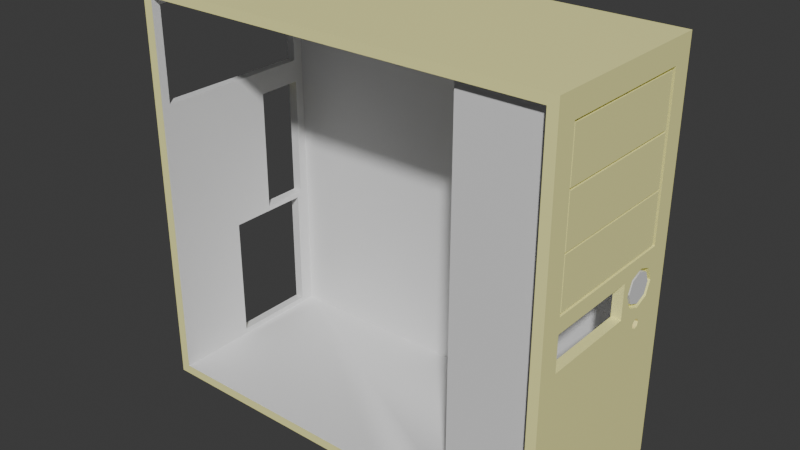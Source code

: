# Source: case02.blend  (saved by Blender 4.3.34; exported with 4.5.12 LTS)
import bpy
from mathutils import Matrix  # noqa: F401  (used for matrix-valued properties, if any)

bpy.ops.wm.read_factory_settings(use_empty=True)
scene = bpy.context.scene
scene.name = 'Scene'

# ---- collections
col_collection = bpy.data.collections.new('Collection'); scene.collection.children.link(col_collection)

# ---- materials (node trees are filled in below, after node groups)
mat_material = bpy.data.materials.new('Material')
mat_material.alpha_threshold = 0.0
mat_material.roughness = 0.5
mat_material.line_color = (0.0, 0.0, 0.0, 1.0)
mat_material_001 = bpy.data.materials.new('Material.001')
mat_material_002 = bpy.data.materials.new('Material.002')
mat_material_003 = bpy.data.materials.new('Material.003')
mat_material_004 = bpy.data.materials.new('Material.004')
mat_material_005 = bpy.data.materials.new('Material.005')

# ---- node groups
ng_smooth_by_angle = bpy.data.node_groups.new('Smooth by Angle', 'GeometryNodeTree')
_s = ng_smooth_by_angle.interface.new_socket(name='Mesh', in_out='OUTPUT', socket_type='NodeSocketGeometry')
_s = ng_smooth_by_angle.interface.new_socket(name='Mesh', in_out='INPUT', socket_type='NodeSocketGeometry')
_s = ng_smooth_by_angle.interface.new_socket(name='Angle', in_out='INPUT', socket_type='NodeSocketFloat')
_s.subtype = 'ANGLE'
_s.default_value = 0.5236
_s.min_value = 0.0
_s.max_value = 3.142
_s.description = 'Maximum face angle for smooth edges'
_s = ng_smooth_by_angle.interface.new_socket(name='Ignore Sharpness', in_out='INPUT', socket_type='NodeSocketBool')
_s.force_non_field = True
ng_smooth_by_angle.description = 'Set the sharpness of mesh edges based on the angle between the neighboring faces'
ng_smooth_by_angle.is_modifier = True
_N = ng_smooth_by_angle.nodes; _L = ng_smooth_by_angle.links
n0 = _N.new('GeometryNodeSetShadeSmooth'); n0.name = 'Set Shade Smooth'; n0.location = (120, -80)
n0.domain = 'EDGE'
n1 = _N.new('GeometryNodeSetShadeSmooth'); n1.name = 'Set Shade Smooth.001'; n1.location = (300, -80)
n2 = _N.new('NodeGroupOutput'); n2.name = 'Group Output'; n2.location = (480, -80)
n3 = _N.new('GeometryNodeInputMeshEdgeAngle'); n3.name = 'Edge Angle'; n3.location = (-440, -240)
n4 = _N.new('NodeGroupInput'); n4.name = 'Group Input'; n4.location = (-80, -80)
n5 = _N.new('GeometryNodeInputEdgeSmooth'); n5.name = 'Is Edge Smooth'; n5.location = (-260, -120)
n6 = _N.new('GeometryNodeInputShadeSmooth'); n6.name = 'Is Shade Smooth'; n6.location = (-440, -397)
n7 = _N.new('FunctionNodeCompare'); n7.name = 'Compare'; n7.location = (-260, -260)
n7.operation = 'LESS_EQUAL'
n7.inputs[6].default_value = (0.0, 0.0, 0.0, 0.0)
n7.inputs[7].default_value = (0.0, 0.0, 0.0, 0.0)
n8 = _N.new('FunctionNodeBooleanMath'); n8.name = 'Boolean Math.001'; n8.location = (-80, -260)
n9 = _N.new('NodeGroupInput'); n9.name = 'Group Input.001'; n9.location = (-440, -329)
n10 = _N.new('NodeGroupInput'); n10.name = 'Group Input.002'; n10.location = (-259, -189)
n11 = _N.new('FunctionNodeBooleanMath'); n11.name = 'Boolean Math'; n11.location = (-80, -149)
n11.operation = 'OR'
n12 = _N.new('FunctionNodeBooleanMath'); n12.name = 'Boolean Math.002'; n12.location = (-260, -380)
n12.operation = 'OR'
n13 = _N.new('NodeGroupInput'); n13.name = 'Group Input.003'; n13.location = (-440, -460)
_L.new(n3.outputs[0], n7.inputs[0])
_L.new(n1.outputs[0], n2.inputs[0])
_L.new(n9.outputs[1], n7.inputs[1])
_L.new(n7.outputs[0], n8.inputs[0])
_L.new(n4.outputs[0], n0.inputs[0])
_L.new(n0.outputs[0], n1.inputs[0])
_L.new(n8.outputs[0], n0.inputs[2])
_L.new(n10.outputs[2], n11.inputs[1])
_L.new(n5.outputs[0], n11.inputs[0])
_L.new(n11.outputs[0], n0.inputs[1])
_L.new(n13.outputs[2], n12.inputs[1])
_L.new(n6.outputs[0], n12.inputs[0])
_L.new(n12.outputs[0], n8.inputs[1])
n2.is_active_output = True

# ---- material node trees
mat_material.use_nodes = True; mat_material.node_tree.nodes.clear()
_N = mat_material.node_tree.nodes; _L = mat_material.node_tree.links
n0 = _N.new('ShaderNodeOutputMaterial'); n0.name = 'Material Output'; n0.location = (300, 300)
n1 = _N.new('ShaderNodeBsdfPrincipled'); n1.name = 'Principled BSDF'; n1.location = (10, 300)
n1.inputs[0].default_value = (1.0, 0.9734, 0.4072, 1.0)
n1.inputs[3].default_value = 1.45
_L.new(n1.outputs[0], n0.inputs[0])
n0.is_active_output = True
mat_material_001.use_nodes = True; mat_material_001.node_tree.nodes.clear()
_N = mat_material_001.node_tree.nodes; _L = mat_material_001.node_tree.links
n0 = _N.new('ShaderNodeBsdfPrincipled'); n0.name = 'Principled BSDF'; n0.location = (10, 300)
n0.inputs[0].default_value = (1.0, 0.0, 0.0007087, 1.0)
n1 = _N.new('ShaderNodeOutputMaterial'); n1.name = 'Material Output'; n1.location = (300, 300)
_L.new(n0.outputs[0], n1.inputs[0])
n1.is_active_output = True
mat_material_002.use_nodes = True; mat_material_002.node_tree.nodes.clear()
_N = mat_material_002.node_tree.nodes; _L = mat_material_002.node_tree.links
n0 = _N.new('ShaderNodeBsdfPrincipled'); n0.name = 'Principled BSDF'; n0.location = (10, 300)
n1 = _N.new('ShaderNodeOutputMaterial'); n1.name = 'Material Output'; n1.location = (300, 300)
_L.new(n0.outputs[0], n1.inputs[0])
n1.is_active_output = True
mat_material_003.use_nodes = True; mat_material_003.node_tree.nodes.clear()
_N = mat_material_003.node_tree.nodes; _L = mat_material_003.node_tree.links
n0 = _N.new('ShaderNodeBsdfPrincipled'); n0.name = 'Principled BSDF'; n0.location = (10, 300)
n0.inputs[0].default_value = (1.0, 0.9734, 0.4072, 1.0)
n1 = _N.new('ShaderNodeOutputMaterial'); n1.name = 'Material Output'; n1.location = (300, 300)
_L.new(n0.outputs[0], n1.inputs[0])
n1.is_active_output = True
mat_material_004.use_nodes = True; mat_material_004.node_tree.nodes.clear()
_N = mat_material_004.node_tree.nodes; _L = mat_material_004.node_tree.links
n0 = _N.new('ShaderNodeBsdfPrincipled'); n0.name = 'Principled BSDF'; n0.location = (10, 300)
n0.inputs[0].default_value = (1.0, 0.9734, 0.4072, 1.0)
n1 = _N.new('ShaderNodeOutputMaterial'); n1.name = 'Material Output'; n1.location = (300, 300)
_L.new(n0.outputs[0], n1.inputs[0])
n1.is_active_output = True
mat_material_005.use_nodes = True; mat_material_005.node_tree.nodes.clear()
_N = mat_material_005.node_tree.nodes; _L = mat_material_005.node_tree.links
n0 = _N.new('ShaderNodeBsdfPrincipled'); n0.name = 'Principled BSDF'; n0.location = (10, 300)
n0.inputs[0].default_value = (1.0, 0.9734, 0.4072, 1.0)
n1 = _N.new('ShaderNodeOutputMaterial'); n1.name = 'Material Output'; n1.location = (300, 300)
_L.new(n0.outputs[0], n1.inputs[0])
n1.is_active_output = True

# ---- world
world_world = bpy.data.worlds.new('World'); scene.world = world_world
world_world.use_nodes = True; world_world.node_tree.nodes.clear()
_N = world_world.node_tree.nodes; _L = world_world.node_tree.links
n0 = _N.new('ShaderNodeOutputWorld'); n0.name = 'World Output'; n0.location = (300, 300)
n1 = _N.new('ShaderNodeBackground'); n1.name = 'Background'; n1.location = (10, 300)
n1.inputs[0].default_value = (0.05088, 0.05088, 0.05088, 1.0)
_L.new(n1.outputs[0], n0.inputs[0])
n0.is_active_output = True
world_world.color = (0.05088, 0.05088, 0.05088)
world_world.sun_shadow_jitter_overblur = 0.0

# ---- meshes
me_cube = bpy.data.meshes.new('Cube')
me_cube.from_pydata([(1.0, 1.0, 1.0), (1.0, 1.0, -1.0), (1.0, -1.0, 1.0), (1.0, -1.0, -1.0), (-1.0, 1.0, 1.0), (-1.0, 1.0, -1.0), (-1.0, -1.0, 1.0), (-1.0, -1.0, -1.0), (-0.9541, -1.0, -0.9541), (-0.9541, -1.0, 0.9541), (0.9541, -1.0, 0.9541), (0.9541, -1.0, -0.9541), (-0.9541, 0.939, -0.9541), (-0.9541, 0.939, 0.9541), (0.9541, 0.939, 0.9541), (0.9541, 0.939, -0.9541), (1.0, 0.7098, 0.01995), (1.0, 0.7098, -0.1129), (1.0, 0.4127, 0.01995), (1.0, 0.4127, -0.1129), (1.0, 0.3539, -0.04647), (1.0, 0.5613, -0.1392), (1.0, 0.5613, 0.04625), (0.9784, 0.7272, -0.04647), (-0.9541, -0.905, 0.45), (-0.9541, -0.905, 0.9149), (-0.9541, 0.8261, 0.45), (-0.9541, 0.8261, 0.9149), (-1.0, 0.831, -1.0), (-1.0, 0.5725, -1.0), (-0.9541, 0.3347, 0.45), (-1.0, -1.0, 0.4495), (-1.0, 1.0, 0.4483), (-1.0, -0.902, 1.0), (-1.0, -0.9044, 0.4494), (-1.0, 0.8336, 1.0), (-1.0, 0.8336, 0.4484), (-1.0, 0.8336, 0.9168), (-1.0, -0.9024, 0.9168), (-1.0, 1.0, 0.9168), (-1.0, 0.3347, 0.4487), (-1.0, 0.8333, 0.3327), (-1.0, 0.3347, 0.3327), (-1.0, 0.8319, -0.2791), (-1.0, 0.3347, -0.2791), (-0.9541, 0.8159, -0.9541), (-0.9541, 0.8191, -0.2819), (-0.9541, 0.8306, -0.2797), (-0.9541, 0.334, 0.335), (-0.9541, 0.8352, 0.3374), (-1.0, -1.0, 0.3347), (-1.0, -1.0, -0.4154), (-1.0, -0.9045, 0.3346), (-1.0, -0.9056, -1.0), (-1.0, -0.1505, -0.3042), (0.2642, -1.0, 1.0), (0.2529, -1.0, 0.9541), (0.2529, 0.939, 0.9541), (0.2529, 0.939, -0.9541), (0.9541, -0.5967, -0.9541), (0.9541, -0.8157, 0.9541), (-0.9541, -0.5967, 0.9541), (-0.9541, -0.545, 0.9149), (-1.0, -0.5411, 1.0), (-1.0, -0.5414, 0.9168), (0.5596, -0.8157, 0.9541), (-1.0, -0.7048, 0.9168), (0.9541, -0.7793, -0.9541), (0.9541, -0.8906, 0.9541), (-0.9541, -0.7793, 0.9541), (-0.9541, -0.708, 0.9149), (-1.0, -0.7045, 1.0), (0.5596, -0.8906, 0.9541), (0.9541, -0.8906, -0.8191), (0.9541, -0.8157, -0.8191), (0.5596, -0.8906, -0.8191), (0.5596, -0.8157, -0.8191), (0.2569, -1.0, -0.9541), (0.5596, -0.8906, -0.7887), (0.5596, -0.8157, -0.7898), (0.9541, -0.8906, -0.9541), (0.5586, -0.8987, -0.9541), (0.9541, -0.8157, -0.9541), (0.5581, -0.8154, -0.9541), (1.0, -1.0, 0.09925), (1.0, -0.4951, 0.1087), (1.0, 1.0, 0.09925), (1.0, 0.5161, 0.1087), (1.0, 1.0, 0.7913), (1.0, -0.7735, 0.8824), (1.0, 0.7783, 0.8824), (1.0, -1.0, 0.7913), (1.0, 0.7783, 0.1087), (1.0, -0.7735, 0.1087), (0.9541, -1.0, 0.01675), (0.9541, 0.939, 0.01542), (0.9541, -1.0, 0.7913), (0.9541, 0.939, 0.7896), (0.9541, -0.7748, 0.1084), (0.9541, -0.7731, 0.8822), (0.9541, 0.8073, 0.1073), (0.9541, 0.8073, 0.8808), (-1.0, 0.5027, -1.0), (-1.0, 0.2448, 0.3329), (-1.0, 0.7874, -0.3041), (-1.0, 0.8311, -0.9299), (-1.0, -0.151, -0.9299), (-1.0, 0.7874, -0.9299), (-0.9541, 0.7833, -0.3075), (-0.9541, -0.8971, -0.4), (-0.9541, -0.08307, -0.9265), (-0.9541, -0.1368, -0.9265), (-0.9541, -0.1368, -0.3075), (-0.9541, 0.7833, -0.9265), (-1.0, -0.9051, -0.3208), (-0.9541, -0.9352, -0.2844), (-0.9541, 0.3295, -0.2812), (-0.9634, 0.3305, -0.2813), (-1.0, -0.9051, -0.413), (1.0, 0.7687, -0.04647), (1.0, 0.8301, -0.515), (1.0, -0.8174, -0.6006), (1.0, 0.6005, -0.2362), (1.0, 0.5263, -0.2028), (1.0, 0.5263, -0.2362), (1.0, 0.6005, -0.2028), (1.0, 0.5634, -0.2436), (1.0, 0.5634, -0.1954), (1.0, 0.51, -0.2195), (1.0, 0.6169, -0.2195), (0.9658, 0.5634, -0.2436), (0.9658, 0.6005, -0.2362), (0.9658, 0.6169, -0.2195), (0.9658, 0.51, -0.2195), (0.9658, 0.5263, -0.2028), (0.9658, 0.5634, -0.1954), (0.9658, 0.6005, -0.2028), (0.9658, 0.5634, -0.2195), (0.9658, 0.5263, -0.2362), (0.9784, 0.7687, -0.04647), (0.9784, 0.7098, -0.1129), (0.9784, 0.3539, -0.04647), (0.9784, 0.4127, -0.1129), (0.9784, 0.5613, 0.04625), (0.9784, 0.4127, 0.01995), (0.9784, 0.5613, -0.1392), (0.9979, 0.7272, -0.04647), (0.9784, 0.7098, 0.01995), (0.9784, 0.6802, -0.09961), (0.9784, 0.3953, -0.04647), (0.9784, 0.4424, -0.09961), (0.9784, 0.5613, 0.02772), (0.9784, 0.4424, 0.006676), (0.9784, 0.5613, -0.1207), (0.9784, 0.6802, 0.006676), (0.9979, 0.6802, -0.09961), (0.9979, 0.3953, -0.04647), (0.9979, 0.4424, -0.09961), (0.9979, 0.5613, 0.02772), (0.9979, 0.4424, 0.006676), (0.9979, 0.5613, -0.1207), (0.9979, 0.5613, -0.04647), (0.9979, 0.6802, 0.006676), (1.0, -0.7735, -0.5876), (1.0, -0.7735, -0.5887), (1.0, -0.7735, -1.0), (1.0, -0.7735, -0.141), (1.0, 0.4483, -0.141), (1.0, 0.2811, 0.03282), (1.0, 0.2811, -0.141), (1.0, 0.2811, 0.1087), (1.0, -0.7735, 0.03282), (0.9541, -0.7975, -0.1748), (0.9541, 0.2805, -0.1411), (0.9541, 0.2805, 0.03286), (0.9541, -0.7737, 0.03286), (0.9541, -0.7737, -0.1411)], [], [(0, 4, 35, 63, 71, 33, 6, 55, 2), (7, 3, 11, 77, 8), (7, 51, 118, 53), (5, 1, 165, 3, 7, 53, 102, 29, 28), (2, 91, 89), (5, 32, 39, 4, 0, 88, 86, 1), (8, 77, 81, 83, 58, 12, 45), (55, 6, 9, 56), (3, 84, 94, 11), (6, 31, 50, 51, 7, 8, 9), (58, 57, 13, 12), (11, 94, 172, 176, 173, 95, 15, 82, 59, 67, 80), (65, 61, 13, 57), (12, 13, 27, 26, 49, 47), (21, 17, 140, 145), (1, 86, 92, 87, 16, 119, 17, 120), (3, 165, 164, 121), (0, 2, 89, 90), (17, 119, 139, 140), (16, 22, 143, 147), (18, 20, 141, 144), (69, 9, 25, 70), (8, 109, 112, 108, 46, 116, 115), (9, 8, 115, 24, 25), (62, 64, 37, 27), (26, 27, 37, 36), (32, 36, 37, 39), (33, 38, 34, 31, 6), (71, 66, 38, 33), (39, 37, 35, 4), (24, 30, 40, 34), (25, 24, 34, 38), (28, 105, 43, 41, 36, 32, 5), (40, 30, 26, 36), (41, 42, 40, 36), (30, 48, 49, 26), (47, 46, 45, 12), (43, 44, 117, 47), (44, 42, 48, 116, 117), (43, 47, 49, 41), (41, 49, 48, 42), (42, 103, 52, 34, 40), (52, 114, 118, 51, 50), (34, 52, 50, 31), (60, 65, 57, 14), (15, 95, 97, 14, 57, 58), (2, 55, 56, 10), (65, 60, 74, 76, 79), (35, 37, 64, 63), (70, 66, 64, 62), (13, 61, 62, 27), (72, 69, 61, 65), (56, 9, 69, 72), (25, 38, 66, 70), (10, 56, 72, 68), (63, 64, 66, 71), (61, 69, 70, 62), (60, 68, 73, 74), (68, 72, 78, 75, 73), (79, 76, 65), (58, 83, 82, 15), (78, 72, 75), (80, 81, 77, 11), (82, 83, 81, 80, 67, 59), (65, 76, 75, 72), (81, 75, 73, 80), (81, 83, 76, 75), (76, 83, 82, 74), (87, 170, 168, 18, 22, 16), (85, 93, 171, 168), (90, 88, 0), (90, 92, 86, 88), (93, 89, 91, 84), (94, 84, 91, 96), (95, 100, 101, 97), (96, 91, 2, 10), (97, 101, 99, 96, 10, 68, 60, 14), (99, 98, 94, 96), (93, 98, 99, 89), (87, 92, 100, 98, 93, 85, 170), (92, 90, 101, 100), (90, 89, 99, 101), (54, 104, 108, 112), (45, 46, 108, 113), (8, 45, 113, 110, 111), (111, 112, 109, 8), (54, 112, 111, 106), (107, 113, 108, 104), (106, 111, 110, 113, 107), (43, 105, 107, 104), (47, 117, 46), (115, 116, 48, 30, 24), (117, 116, 46), (53, 118, 54, 106), (118, 114, 54), (28, 29, 102, 53, 106, 107, 105), (43, 104, 54, 114, 44), (44, 114, 52, 103, 42), (22, 18, 144, 143), (119, 16, 147, 139), (19, 21, 145, 142), (20, 19, 142, 141), (121, 164, 163), (21, 125, 129, 122, 120, 17), (123, 127, 125, 21, 19, 167), (123, 128, 133, 134), (128, 124, 138, 133), (125, 127, 135, 136), (129, 125, 136, 132), (122, 129, 132, 131), (126, 122, 131, 130), (124, 126, 130, 138), (127, 123, 134, 135), (136, 135, 137), (138, 130, 137), (137, 131, 132), (137, 133, 138), (137, 130, 131), (137, 135, 134), (133, 137, 134), (132, 136, 137), (147, 143, 151, 154), (140, 139, 23, 148), (143, 144, 152, 151), (142, 145, 153, 150), (141, 142, 150, 149), (144, 141, 149, 152), (145, 140, 148, 153), (139, 147, 154, 23), (148, 23, 146, 155), (151, 152, 159, 158), (150, 153, 160, 157), (149, 150, 157, 156), (152, 149, 156, 159), (153, 148, 155, 160), (23, 154, 162, 146), (154, 151, 158, 162), (157, 161, 156), (161, 146, 162), (159, 161, 158), (155, 161, 160), (158, 161, 162), (160, 161, 157), (156, 161, 159), (146, 161, 155), (95, 173, 174, 98, 100), (164, 165, 1, 120, 122, 126, 124), (163, 166, 171, 93, 84, 3, 121), (163, 164, 124, 128, 123), (167, 169, 166, 163, 123), (168, 169, 167, 19, 20, 18), (168, 170, 85), (166, 176, 175, 171), (98, 174, 175), (171, 175, 174, 168), (176, 172, 94, 98, 175), (169, 173, 176, 166), (168, 174, 173, 169)])
me_cube.polygons.foreach_set('use_smooth', [True] * 158)
me_cube.polygons.foreach_set('material_index', [0, 0, 0, 0, 0, 0, 2, 0, 0, 0, 2, 2, 2, 2, 0, 0, 0, 0, 0, 0, 0, 2, 2, 2, 2, 2, 0, 0, 0, 0, 2, 2, 0, 2, 2, 2, 2, 2, 2, 2, 0, 2, 0, 0, 2, 2, 0, 2, 0, 2, 2, 2, 2, 2, 2, 0, 2, 2, 2, 2, 2, 2, 2, 2, 2, 2, 2, 2, 0, 0, 0, 0, 0, 0, 2, 0, 2, 2, 0, 0, 0, 0, 2, 2, 2, 2, 0, 2, 2, 2, 2, 2, 2, 2, 2, 2, 2, 2, 0, 0, 0, 0, 0, 0, 0, 0, 0, 0, 0, 0, 0, 0, 0, 1, 1, 1, 1, 1, 1, 1, 1, 0, 0, 0, 0, 0, 0, 0, 0, 2, 2, 2, 2, 2, 2, 2, 2, 2, 2, 2, 2, 2, 2, 2, 2, 2, 0, 0, 0, 0, 0, 0, 0, 2, 0, 2, 0, 0])
_uv = me_cube.uv_layers.new(name='UVMap')
_uv.uv.foreach_set('vector', [0.625, 0.5, 0.875, 0.5, 0.875, 0.5208, 0.875, 0.6926, 0.875, 0.7131, 0.875, 0.7378, 0.875, 0.75, 0.7193, 0.75, 0.625, 0.75, 0.125, 0.75, 0.375, 0.75, 0.375, 0.75, 0.2837, 0.75, 0.125, 0.75, 0.375, 0.0, 0.4481, 0.0, 0.448, 0.001504, 0.375, 0.0114, 0.125, 0.5, 0.375, 0.5, 0.375, 0.7217, 0.375, 0.75, 0.125, 0.75, 0.125, 0.7386, 0.125, 0.5997, 0.125, 0.5888, 0.125, 0.5211, 0.625, 0.75, 0.5989, 0.75, 0.625, 0.75, 0.375, 0.25, 0.556, 0.25, 0.6146, 0.25, 0.625, 0.25, 0.625, 0.5, 0.5989, 0.5, 0.5124, 0.5, 0.375, 0.5, 0.125, 0.75, 0.2837, 0.75, 0.2833, 0.75, 0.283, 0.75, 0.2807, 0.75, 0.125, 0.75, 0.125, 0.75, 0.7193, 0.75, 0.875, 0.75, 0.875, 0.75, 0.7193, 0.75, 0.375, 0.75, 0.5124, 0.75, 0.513, 0.75, 0.375, 0.75, 0.625, 0.0, 0.5562, 0.0, 0.5418, 0.0, 0.4481, 0.0, 0.375, 0.0, 0.375, 0.0, 0.625, 0.0, 0.375, 0.8443, 0.625, 0.8443, 0.625, 1.0, 0.375, 1.0, 0.375, 0.75, 0.513, 0.75, 0.4864, 0.75, 0.4864, 0.75, 0.4828, 0.75, 0.5128, 0.75, 0.375, 0.75, 0.375, 0.75, 0.375, 0.75, 0.375, 0.75, 0.375, 0.75, 0.7193, 0.75, 0.875, 0.75, 0.875, 0.75, 0.7193, 0.75, 0.375, 1.0, 0.625, 1.0, 0.625, 1.0, 0.375, 1.0, 0.375, 1.0, 0.375, 1.0, 0.375, 0.625, 0.375, 0.5, 0.375, 0.5, 0.375, 0.625, 0.375, 0.5, 0.5124, 0.5, 0.5385, 0.5, 0.625, 0.5, 0.625, 0.5, 0.5, 0.5, 0.375, 0.5, 0.375, 0.5, 0.375, 0.75, 0.375, 0.7217, 0.375, 0.7496, 0.375, 0.75, 0.625, 0.5, 0.625, 0.75, 0.625, 0.75, 0.625, 0.5, 0.375, 0.5, 0.5, 0.5, 0.5, 0.5, 0.375, 0.5, 0.625, 0.5, 0.625, 0.625, 0.625, 0.625, 0.625, 0.5, 0.625, 0.75, 0.5, 0.75, 0.5, 0.75, 0.625, 0.75, 0.875, 0.75, 0.875, 0.75, 0.875, 0.75, 0.875, 0.75, 0.125, 0.75, 0.125, 0.75, 0.125, 0.75, 0.125, 0.75, 0.125, 0.75, 0.125, 0.75, 0.125, 0.75, 0.625, 0.0, 0.375, 0.0, 0.375, 0.0, 0.375, 0.0, 0.625, 0.0, 0.823, 0.802, 0.6146, 0.05733, 0.6146, 0.2292, 0.625, 1.0, 0.125, 0.75, 0.625, 1.0, 0.6146, 0.2292, 0.5561, 0.2292, 0.556, 0.25, 0.5561, 0.2292, 0.6146, 0.2292, 0.6146, 0.25, 0.625, 0.01225, 0.6146, 0.0122, 0.5562, 0.01195, 0.5562, 0.0, 0.625, 0.0, 0.625, 0.03694, 0.6146, 0.0369, 0.6146, 0.0122, 0.625, 0.01225, 0.6146, 0.25, 0.6146, 0.2292, 0.625, 0.2292, 0.625, 0.25, 0.125, 0.75, 0.125, 0.75, 0.5561, 0.1612, 0.5562, 0.01195, 0.875, 0.75, 0.125, 0.75, 0.5562, 0.01195, 0.6146, 0.0122, 0.375, 0.2289, 0.383, 0.2289, 0.4417, 0.229, 0.5352, 0.2292, 0.5561, 0.2292, 0.556, 0.25, 0.375, 0.25, 0.5561, 0.1612, 0.125, 0.75, 0.125, 0.75, 0.5561, 0.2292, 0.5352, 0.2292, 0.5352, 0.1612, 0.5561, 0.1612, 0.5561, 0.2292, 0.125, 0.75, 0.125, 0.75, 0.125, 0.75, 0.125, 0.75, 0.125, 0.75, 0.125, 0.75, 0.125, 0.75, 0.125, 0.75, 0.4417, 0.229, 0.4417, 0.1612, 0.1894, 0.6303, 0.125, 0.75, 0.4417, 0.1612, 0.5352, 0.1612, 0.125, 0.75, 0.125, 0.75, 0.1894, 0.6303, 0.4417, 0.229, 0.125, 0.75, 0.375, 1.0, 0.5352, 0.2292, 0.5352, 0.2292, 0.375, 1.0, 0.125, 0.75, 0.5352, 0.1612, 0.5352, 0.1612, 0.5356, 0.1503, 0.5414, 0.01153, 0.5562, 0.01195, 0.5561, 0.1612, 0.5414, 0.01153, 0.4513, 0.01146, 0.448, 0.001504, 0.4481, 0.0, 0.5418, 0.0, 0.5562, 0.01195, 0.5414, 0.01153, 0.5418, 0.0, 0.5562, 0.0, 0.625, 0.75, 0.7193, 0.75, 0.7193, 0.75, 0.625, 0.75, 0.375, 0.75, 0.5128, 0.75, 0.6034, 0.75, 0.625, 0.75, 0.625, 0.8443, 0.375, 0.8443, 0.625, 0.75, 0.7193, 0.75, 0.7193, 0.75, 0.625, 0.75, 0.7193, 0.75, 0.625, 0.75, 0.625, 0.75, 0.7193, 0.75, 0.7193, 0.75, 0.625, 0.2292, 0.6146, 0.2292, 0.6146, 0.05733, 0.625, 0.05737, 0.8466, 0.7784, 0.6146, 0.0369, 0.6146, 0.05733, 0.823, 0.802, 0.875, 0.75, 0.875, 0.75, 0.875, 0.75, 0.875, 0.75, 0.7193, 0.75, 0.875, 0.75, 0.875, 0.75, 0.7193, 0.75, 0.7193, 0.75, 0.875, 0.75, 0.875, 0.75, 0.7193, 0.75, 0.875, 0.75, 0.6146, 0.0122, 0.6146, 0.0369, 0.8466, 0.7784, 0.625, 0.75, 0.7193, 0.75, 0.7193, 0.75, 0.625, 0.75, 0.625, 0.05737, 0.6146, 0.05733, 0.6146, 0.0369, 0.625, 0.03694, 0.875, 0.75, 0.875, 0.75, 0.875, 0.75, 0.875, 0.75, 0.625, 0.75, 0.625, 0.75, 0.625, 0.75, 0.625, 0.75, 0.625, 0.75, 0.7193, 0.75, 0.7193, 0.75, 0.7193, 0.75, 0.625, 0.75, 0.7193, 0.75, 0.7193, 0.75, 0.7193, 0.75, 0.2807, 0.75, 0.283, 0.75, 0.375, 0.75, 0.375, 0.75, 0.7193, 0.75, 0.7193, 0.75, 0.7193, 0.75, 0.375, 0.75, 0.2833, 0.75, 0.2837, 0.75, 0.375, 0.75, 0.375, 0.75, 0.283, 0.75, 0.2833, 0.75, 0.375, 0.75, 0.375, 0.75, 0.375, 0.75, 0.7193, 0.75, 0.7193, 0.75, 0.7193, 0.75, 0.7193, 0.75, 0.2833, 0.75, 0.7193, 0.75, 0.625, 0.75, 0.375, 0.75, 0.2833, 0.75, 0.283, 0.75, 0.7193, 0.75, 0.7193, 0.75, 0.7193, 0.75, 0.283, 0.75, 0.375, 0.75, 0.625, 0.75, 0.625, 0.5, 0.625, 0.5581, 0.625, 0.75, 0.625, 0.75, 0.625, 0.625, 0.625, 0.5, 0.625, 0.75, 0.5385, 0.75, 0.5207, 0.75, 0.625, 0.75, 0.625, 0.5, 0.5989, 0.5, 0.625, 0.5, 0.625, 0.5, 0.5385, 0.5, 0.5124, 0.5, 0.5989, 0.5, 0.5385, 0.75, 0.625, 0.75, 0.5989, 0.75, 0.5124, 0.75, 0.513, 0.75, 0.5124, 0.75, 0.5989, 0.75, 0.6037, 0.75, 0.5128, 0.75, 0.5128, 0.75, 0.6035, 0.75, 0.6034, 0.75, 0.6037, 0.75, 0.5989, 0.75, 0.625, 0.75, 0.625, 0.75, 0.6034, 0.75, 0.6035, 0.75, 0.6036, 0.75, 0.6037, 0.75, 0.625, 0.75, 0.625, 0.75, 0.625, 0.75, 0.625, 0.75, 0.6036, 0.75, 0.513, 0.75, 0.513, 0.75, 0.6037, 0.75, 0.5385, 0.75, 0.513, 0.75, 0.6036, 0.75, 0.625, 0.75, 0.625, 0.5, 0.5385, 0.5, 0.5128, 0.75, 0.513, 0.75, 0.5385, 0.75, 0.625, 0.75, 0.625, 0.5581, 0.5385, 0.5, 0.625, 0.5, 0.6035, 0.75, 0.5128, 0.75, 0.625, 0.5, 0.625, 0.75, 0.6036, 0.75, 0.6035, 0.75, 0.4476, 0.01146, 0.4421, 0.1503, 0.125, 0.75, 0.125, 0.75, 0.125, 0.75, 0.125, 0.75, 0.125, 0.75, 0.125, 0.75, 0.125, 0.75, 0.125, 0.75, 0.125, 0.75, 0.125, 0.75, 0.125, 0.75, 0.125, 0.75, 0.125, 0.75, 0.125, 0.75, 0.125, 0.75, 0.4476, 0.01146, 0.125, 0.75, 0.125, 0.75, 0.3837, 0.0114, 0.3831, 0.1503, 0.125, 0.75, 0.125, 0.75, 0.4421, 0.1503, 0.3837, 0.0114, 0.125, 0.75, 0.125, 0.75, 0.125, 0.75, 0.3831, 0.1503, 0.4417, 0.229, 0.383, 0.2289, 0.3831, 0.1503, 0.4421, 0.1503, 0.125, 0.75, 0.1894, 0.6303, 0.125, 0.75, 0.125, 0.75, 0.125, 0.75, 0.125, 0.75, 0.125, 0.75, 0.125, 0.75, 0.1894, 0.6303, 0.125, 0.75, 0.125, 0.75, 0.375, 0.0114, 0.448, 0.001504, 0.4476, 0.01146, 0.3837, 0.0114, 0.448, 0.001504, 0.4513, 0.01146, 0.4476, 0.01146, 0.125, 0.5211, 0.125, 0.5888, 0.125, 0.5997, 0.125, 0.7386, 0.3837, 0.0114, 0.3831, 0.1503, 0.383, 0.2289, 0.4417, 0.229, 0.4421, 0.1503, 0.4476, 0.01146, 0.4513, 0.01146, 0.4417, 0.1612, 0.4417, 0.1612, 0.4513, 0.01146, 0.5414, 0.01153, 0.5356, 0.1503, 0.5352, 0.1612, 0.625, 0.625, 0.625, 0.75, 0.625, 0.75, 0.625, 0.625, 0.5, 0.5, 0.625, 0.5, 0.625, 0.5, 0.5, 0.5, 0.375, 0.75, 0.375, 0.625, 0.375, 0.625, 0.375, 0.75, 0.5, 0.75, 0.375, 0.75, 0.375, 0.75, 0.5, 0.75, 0.375, 0.75, 0.375, 0.7496, 0.375, 0.75, 0.375, 0.625, 0.375, 0.6583, 0.375, 0.6697, 0.375, 0.681, 0.375, 0.5, 0.375, 0.5, 0.375, 0.75, 0.375, 0.7041, 0.375, 0.6583, 0.375, 0.625, 0.375, 0.75, 0.375, 0.75, 0.375, 0.75, 0.375, 0.7446, 0.375, 0.7446, 0.375, 0.75, 0.375, 0.7446, 0.375, 0.7391, 0.375, 0.7391, 0.375, 0.7446, 0.375, 0.6583, 0.375, 0.7041, 0.375, 0.7041, 0.375, 0.6583, 0.375, 0.6697, 0.375, 0.6583, 0.375, 0.6583, 0.375, 0.6697, 0.375, 0.681, 0.375, 0.6697, 0.375, 0.6697, 0.375, 0.681, 0.375, 0.7101, 0.375, 0.681, 0.375, 0.681, 0.375, 0.7101, 0.375, 0.7391, 0.375, 0.7101, 0.375, 0.7101, 0.375, 0.7391, 0.375, 0.7041, 0.375, 0.75, 0.375, 0.75, 0.375, 0.7041, 0.375, 0.6583, 0.375, 0.7041, 0.375, 0.6987, 0.375, 0.7391, 0.375, 0.7101, 0.375, 0.6987, 0.375, 0.6987, 0.375, 0.681, 0.375, 0.6697, 0.375, 0.6987, 0.375, 0.7446, 0.375, 0.7391, 0.375, 0.6987, 0.375, 0.7101, 0.375, 0.681, 0.375, 0.6987, 0.375, 0.7041, 0.375, 0.75, 0.375, 0.7446, 0.375, 0.6987, 0.375, 0.75, 0.375, 0.6697, 0.375, 0.6583, 0.375, 0.6987, 0.625, 0.5, 0.625, 0.625, 0.625, 0.625, 0.625, 0.5, 0.375, 0.5, 0.5, 0.5, 0.5, 0.5, 0.375, 0.5, 0.625, 0.625, 0.625, 0.75, 0.625, 0.75, 0.625, 0.625, 0.375, 0.75, 0.375, 0.625, 0.375, 0.625, 0.375, 0.75, 0.5, 0.75, 0.375, 0.75, 0.375, 0.75, 0.5, 0.75, 0.625, 0.75, 0.5, 0.75, 0.5, 0.75, 0.625, 0.75, 0.375, 0.625, 0.375, 0.5, 0.375, 0.5, 0.375, 0.625, 0.5, 0.5, 0.625, 0.5, 0.625, 0.5, 0.5, 0.5, 0.375, 0.5, 0.5, 0.5, 0.5, 0.5, 0.375, 0.5, 0.625, 0.625, 0.625, 0.75, 0.625, 0.75, 0.625, 0.625, 0.375, 0.75, 0.375, 0.625, 0.375, 0.625, 0.375, 0.75, 0.5, 0.75, 0.375, 0.75, 0.375, 0.75, 0.5, 0.75, 0.625, 0.75, 0.5, 0.75, 0.5, 0.75, 0.625, 0.75, 0.375, 0.625, 0.375, 0.5, 0.375, 0.5, 0.375, 0.625, 0.5, 0.5, 0.625, 0.5, 0.625, 0.5, 0.5, 0.5, 0.625, 0.5, 0.625, 0.625, 0.625, 0.625, 0.625, 0.5, 0.375, 0.75, 0.5, 0.625, 0.5, 0.75, 0.5, 0.625, 0.5, 0.5, 0.625, 0.5, 0.625, 0.75, 0.5, 0.625, 0.625, 0.625, 0.375, 0.5, 0.5, 0.625, 0.375, 0.625, 0.625, 0.625, 0.5, 0.625, 0.625, 0.5, 0.375, 0.625, 0.5, 0.625, 0.375, 0.75, 0.5, 0.75, 0.5, 0.625, 0.625, 0.75, 0.5, 0.5, 0.5, 0.625, 0.375, 0.5, 0.5128, 0.75, 0.4828, 0.75, 0.5036, 0.75, 0.513, 0.75, 0.5128, 0.75, 0.375, 0.7496, 0.375, 0.7217, 0.375, 0.5, 0.375, 0.5, 0.375, 0.681, 0.375, 0.7101, 0.375, 0.7391, 0.375, 0.75, 0.4799, 0.75, 0.5207, 0.75, 0.5385, 0.75, 0.5124, 0.75, 0.375, 0.75, 0.375, 0.75, 0.375, 0.75, 0.375, 0.7496, 0.375, 0.7391, 0.375, 0.7446, 0.375, 0.75, 0.375, 0.75, 0.3894, 0.75, 0.4799, 0.75, 0.375, 0.75, 0.375, 0.75, 0.625, 0.75, 0.3894, 0.75, 0.375, 0.75, 0.375, 0.75, 0.5, 0.75, 0.625, 0.75, 0.625, 0.75, 0.625, 0.5581, 0.625, 0.75, 0.4799, 0.75, 0.4864, 0.75, 0.5058, 0.75, 0.5207, 0.75, 0.513, 0.75, 0.5036, 0.75, 0.5058, 0.75, 0.5207, 0.75, 0.5058, 0.75, 0.5036, 0.75, 0.625, 0.75, 0.4864, 0.75, 0.4864, 0.75, 0.513, 0.75, 0.513, 0.75, 0.5058, 0.75, 0.3894, 0.75, 0.4828, 0.75, 0.4864, 0.75, 0.4799, 0.75, 0.625, 0.75, 0.5036, 0.75, 0.4828, 0.75, 0.3894, 0.75])
me_cube.materials.append(mat_material)
me_cube.materials.append(mat_material_001)
me_cube.materials.append(mat_material_002)
me_cube.use_mirror_vertex_groups = False
me_cube.update()
me_plane = bpy.data.meshes.new('Plane')
me_plane.from_pydata([(-1.0, -1.0, 0.0), (1.0, -1.0, 0.0), (-1.0, 1.0, 0.0), (1.0, 1.0, 0.0), (-1.0, 1.0, 0.07429), (-1.0, -1.0, 0.07429), (1.0, -1.0, 0.07429), (1.0, 1.0, 0.07429)], [], [(0, 2, 3, 1), (5, 6, 7, 4), (1, 3, 7, 6), (2, 0, 5, 4), (3, 2, 4, 7), (0, 1, 6, 5)])
_uv = me_plane.uv_layers.new(name='UVMap')
_uv.uv.foreach_set('vector', [0.0, 0.0, 0.0, 1.0, 1.0, 1.0, 1.0, 0.0, 0.0, 0.0, 1.0, 0.0, 1.0, 1.0, 0.0, 1.0, 1.0, 0.0, 1.0, 1.0, 1.0, 1.0, 1.0, 0.0, 0.0, 1.0, 0.0, 0.0, 0.0, 0.0, 0.0, 1.0, 1.0, 1.0, 0.0, 1.0, 0.0, 1.0, 1.0, 1.0, 0.0, 0.0, 1.0, 0.0, 1.0, 0.0, 0.0, 0.0])
me_plane.materials.append(mat_material_003)
me_plane.update()
me_plane_001 = bpy.data.meshes.new('Plane.001')
me_plane_001.from_pydata([(-1.0, -1.0, 0.0), (1.0, -1.0, 0.0), (-1.0, 1.0, 0.0), (1.0, 1.0, 0.0), (-1.0, 1.0, 0.07429), (-1.0, -1.0, 0.07429), (1.0, -1.0, 0.07429), (1.0, 1.0, 0.07429)], [], [(0, 2, 3, 1), (5, 6, 7, 4), (1, 3, 7, 6), (2, 0, 5, 4), (3, 2, 4, 7), (0, 1, 6, 5)])
_uv = me_plane_001.uv_layers.new(name='UVMap')
_uv.uv.foreach_set('vector', [0.0, 0.0, 0.0, 1.0, 1.0, 1.0, 1.0, 0.0, 0.0, 0.0, 1.0, 0.0, 1.0, 1.0, 0.0, 1.0, 1.0, 0.0, 1.0, 1.0, 1.0, 1.0, 1.0, 0.0, 0.0, 1.0, 0.0, 0.0, 0.0, 0.0, 0.0, 1.0, 1.0, 1.0, 0.0, 1.0, 0.0, 1.0, 1.0, 1.0, 0.0, 0.0, 1.0, 0.0, 1.0, 0.0, 0.0, 0.0])
me_plane_001.materials.append(mat_material_004)
me_plane_001.update()
me_plane_002 = bpy.data.meshes.new('Plane.002')
me_plane_002.from_pydata([(-1.0, -1.0, 0.0), (1.0, -1.0, 0.0), (-1.0, 1.0, 0.0), (1.0, 1.0, 0.0), (-1.0, 1.0, 0.07429), (-1.0, -1.0, 0.07429), (1.0, -1.0, 0.07429), (1.0, 1.0, 0.07429)], [], [(0, 2, 3, 1), (5, 6, 7, 4), (1, 3, 7, 6), (2, 0, 5, 4), (3, 2, 4, 7), (0, 1, 6, 5)])
_uv = me_plane_002.uv_layers.new(name='UVMap')
_uv.uv.foreach_set('vector', [0.0, 0.0, 0.0, 1.0, 1.0, 1.0, 1.0, 0.0, 0.0, 0.0, 1.0, 0.0, 1.0, 1.0, 0.0, 1.0, 1.0, 0.0, 1.0, 1.0, 1.0, 1.0, 1.0, 0.0, 0.0, 1.0, 0.0, 0.0, 0.0, 0.0, 0.0, 1.0, 1.0, 1.0, 0.0, 1.0, 0.0, 1.0, 1.0, 1.0, 0.0, 0.0, 1.0, 0.0, 1.0, 0.0, 0.0, 0.0])
me_plane_002.materials.append(mat_material_005)
me_plane_002.update()

# ---- objects
ob_cube = bpy.data.objects.new('Cube', me_cube)
ob_plane = bpy.data.objects.new('Plane', me_plane)
ob_plane_001 = bpy.data.objects.new('Plane.001', me_plane_001)
ob_plane_002 = bpy.data.objects.new('Plane.002', me_plane_002)

# ---- transforms, parenting, visibility, modifiers, constraints
ob_cube.location = (0.0, 0.0, 0.0)
ob_cube.scale = (1.705, 0.7456, 1.608)
ob_cube.lock_rotations_4d = False
ob_cube.empty_display_type = 'ARROWS'
ob_cube.lineart.crease_threshold = 0.0
_m = ob_cube.modifiers.new('Smooth by Angle', 'NODES')
_m.node_group = ng_smooth_by_angle
_m.use_pin_to_last = True
_m.show_group_selector = False
ob_plane.location = (1.657, 0.0004655, 0.386)
ob_plane.rotation_euler = (0.0, 1.571, 0.0)
ob_plane.scale = (0.1961, 0.5569, 0.5569)
ob_plane_001.location = (1.657, 0.0004655, 0.792)
ob_plane_001.rotation_euler = (0.0, 1.571, 0.0)
ob_plane_001.scale = (0.1961, 0.5569, 0.5569)
ob_plane_002.location = (1.657, 0.0004655, 1.201)
ob_plane_002.rotation_euler = (0.0, 1.571, 0.0)
ob_plane_002.scale = (0.1961, 0.5569, 0.5569)

# ---- collection membership
col_collection.objects.link(ob_cube)
col_collection.objects.link(ob_plane)
col_collection.objects.link(ob_plane_001)
col_collection.objects.link(ob_plane_002)

# ---- scene / render settings (as saved in the file)
scene.frame_start = 1; scene.frame_end = 250; scene.frame_set(1)
scene.render.engine = 'BLENDER_EEVEE_NEXT'
bpy.context.view_layer.update()

# ---- added for rendering (the .blend has no active camera and no usable light): camera, sun
cam_auto = bpy.data.cameras.new('AutoCamera')
cam_auto.lens = 50.0
cam_auto.sensor_width = 36.0
cam_auto.clip_end = 1000.0
ob_auto_camera = bpy.data.objects.new('AutoCamera', cam_auto)
scene.collection.objects.link(ob_auto_camera)
ob_auto_camera.location = (4.55052, -5.46063, 3.64042)
ob_auto_camera.rotation_euler = (1.09748, -7.21219e-08, 0.694738)
scene.camera = ob_auto_camera
light_auto_sun = bpy.data.lights.new('AutoSun', 'SUN')
light_auto_sun.energy = 3.0
light_auto_sun.angle = 0.0523599
ob_auto_sun = bpy.data.objects.new('AutoSun', light_auto_sun)
scene.collection.objects.link(ob_auto_sun)
ob_auto_sun.rotation_euler = (0.872665, 0.174533, 0.523599)
bpy.context.view_layer.update()
